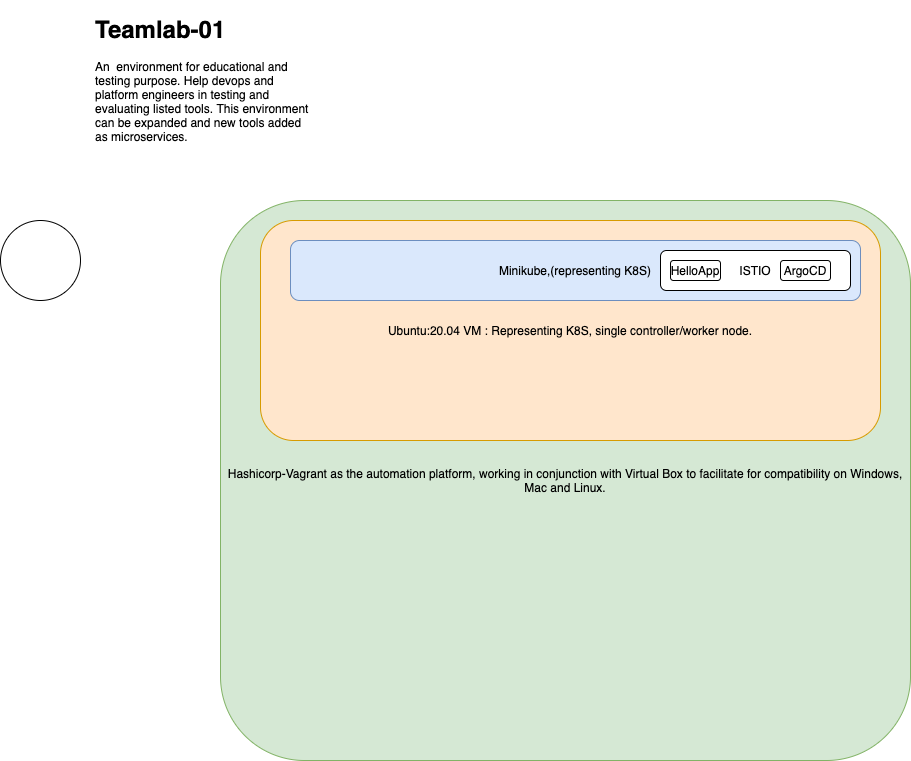

The diagram above was exported from draw.io. Its source (the exported page's mxGraphModel, read from the mxfile embedded in the PNG):
<mxGraphModel dx="1466" dy="802" grid="1" gridSize="10" guides="1" tooltips="1" connect="1" arrows="1" fold="1" page="1" pageScale="1" pageWidth="827" pageHeight="1169" math="0" shadow="0">
  <root>
    <mxCell id="0" />
    <mxCell id="1" parent="0" />
    <mxCell id="AqhCSGIbZo_Zum6YLVdC-5" value="Hashicorp-Vagrant as the automation platform, working in conjunction with Virtual Box to facilitate for compatibility on Windows, Mac and Linux." style="rounded=1;whiteSpace=wrap;html=1;fillColor=#d5e8d4;strokeColor=#82b366;" vertex="1" parent="1">
      <mxGeometry x="30" y="200" width="690" height="560" as="geometry" />
    </mxCell>
    <mxCell id="AqhCSGIbZo_Zum6YLVdC-3" value="Ubuntu:20.04 VM : Representing K8S, single controller/worker node." style="rounded=1;whiteSpace=wrap;html=1;fillColor=#ffe6cc;strokeColor=#d79b00;" vertex="1" parent="1">
      <mxGeometry x="70" y="220" width="620" height="220" as="geometry" />
    </mxCell>
    <mxCell id="AqhCSGIbZo_Zum6YLVdC-1" value="Minikube,(representing K8S)" style="rounded=1;whiteSpace=wrap;html=1;fillColor=#dae8fc;strokeColor=#6c8ebf;" vertex="1" parent="1">
      <mxGeometry x="100" y="240" width="570" height="60" as="geometry" />
    </mxCell>
    <mxCell id="AqhCSGIbZo_Zum6YLVdC-2" value="" style="ellipse;whiteSpace=wrap;html=1;aspect=fixed;" vertex="1" parent="1">
      <mxGeometry x="-190" y="220" width="80" height="80" as="geometry" />
    </mxCell>
    <mxCell id="AqhCSGIbZo_Zum6YLVdC-4" value="&lt;h1&gt;Teamlab-01&lt;/h1&gt;&lt;p&gt;An&amp;nbsp; environment for educational and testing purpose. Help devops and platform engineers in testing and evaluating listed tools. This environment can be expanded and new tools added as microservices.&lt;/p&gt;" style="text;html=1;strokeColor=none;fillColor=none;spacing=5;spacingTop=-20;whiteSpace=wrap;overflow=hidden;rounded=0;" vertex="1" parent="1">
      <mxGeometry x="-100" y="10" width="230" height="150" as="geometry" />
    </mxCell>
    <mxCell id="AqhCSGIbZo_Zum6YLVdC-6" value="ISTIO" style="rounded=1;whiteSpace=wrap;html=1;" vertex="1" parent="1">
      <mxGeometry x="470" y="250" width="190" height="40" as="geometry" />
    </mxCell>
    <mxCell id="AqhCSGIbZo_Zum6YLVdC-7" value="ArgoCD" style="rounded=1;whiteSpace=wrap;html=1;" vertex="1" parent="1">
      <mxGeometry x="590" y="260" width="50" height="20" as="geometry" />
    </mxCell>
    <mxCell id="AqhCSGIbZo_Zum6YLVdC-9" value="HelloApp" style="rounded=1;whiteSpace=wrap;html=1;" vertex="1" parent="1">
      <mxGeometry x="480" y="260" width="50" height="20" as="geometry" />
    </mxCell>
  </root>
</mxGraphModel>